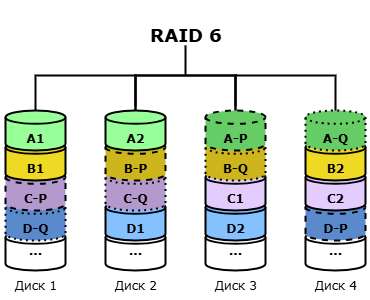

The diagram above was exported from draw.io. Its source (the exported page's mxGraphModel, read from the mxfile embedded in the PNG):
<mxGraphModel dx="2066" dy="1201" grid="1" gridSize="10" guides="1" tooltips="1" connect="1" arrows="1" fold="1" page="1" pageScale="1" pageWidth="1169" pageHeight="827" math="0" shadow="0">
  <root>
    <mxCell id="Co2-dbxjq0Av1ebmGBWg-0" />
    <mxCell id="Co2-dbxjq0Av1ebmGBWg-1" parent="Co2-dbxjq0Av1ebmGBWg-0" />
    <mxCell id="Co2-dbxjq0Av1ebmGBWg-2" value="" style="strokeWidth=2;html=1;shape=mxgraph.flowchart.annotation_1;align=left;pointerEvents=1;rotation=90;" parent="Co2-dbxjq0Av1ebmGBWg-1" vertex="1">
      <mxGeometry x="515" y="95" width="40" height="100" as="geometry" />
    </mxCell>
    <mxCell id="Co2-dbxjq0Av1ebmGBWg-3" value="&lt;h2&gt;&lt;font face=&quot;Verdana&quot;&gt;RAID 6&lt;/font&gt;&lt;/h2&gt;" style="text;html=1;align=center;verticalAlign=middle;resizable=0;points=[];autosize=1;strokeColor=none;fillColor=none;" parent="Co2-dbxjq0Av1ebmGBWg-1" vertex="1">
      <mxGeometry x="485" y="50" width="100" height="70" as="geometry" />
    </mxCell>
    <mxCell id="Co2-dbxjq0Av1ebmGBWg-4" value="" style="group;fillColor=none;fillStyle=auto;container=0;" parent="Co2-dbxjq0Av1ebmGBWg-1" vertex="1" connectable="0">
      <mxGeometry x="350" y="160" width="70" height="190" as="geometry" />
    </mxCell>
    <mxCell id="Co2-dbxjq0Av1ebmGBWg-5" value="" style="group;fillColor=none;fillStyle=auto;container=0;" parent="Co2-dbxjq0Av1ebmGBWg-1" vertex="1" connectable="0">
      <mxGeometry x="450" y="160" width="70" height="190" as="geometry" />
    </mxCell>
    <mxCell id="Co2-dbxjq0Av1ebmGBWg-6" value="" style="strokeWidth=2;html=1;shape=mxgraph.flowchart.annotation_1;align=left;pointerEvents=1;rotation=90;" parent="Co2-dbxjq0Av1ebmGBWg-1" vertex="1">
      <mxGeometry x="415" y="95" width="40" height="100" as="geometry" />
    </mxCell>
    <mxCell id="Co2-dbxjq0Av1ebmGBWg-7" value="" style="strokeWidth=2;html=1;shape=mxgraph.flowchart.annotation_2;align=left;labelPosition=right;pointerEvents=1;rotation=90;" parent="Co2-dbxjq0Av1ebmGBWg-1" vertex="1">
      <mxGeometry x="505" y="75" width="60" height="100" as="geometry" />
    </mxCell>
    <mxCell id="Co2-dbxjq0Av1ebmGBWg-8" value="" style="group;fillColor=none;fillStyle=auto;container=0;" parent="Co2-dbxjq0Av1ebmGBWg-1" vertex="1" connectable="0">
      <mxGeometry x="550" y="160" width="70" height="190" as="geometry" />
    </mxCell>
    <mxCell id="Co2-dbxjq0Av1ebmGBWg-9" value="" style="group;fillColor=none;fillStyle=auto;container=0;" parent="Co2-dbxjq0Av1ebmGBWg-1" vertex="1" connectable="0">
      <mxGeometry x="650" y="160" width="70" height="190" as="geometry" />
    </mxCell>
    <mxCell id="Co2-dbxjq0Av1ebmGBWg-10" value="" style="strokeWidth=2;html=1;shape=mxgraph.flowchart.annotation_1;align=left;pointerEvents=1;rotation=90;" parent="Co2-dbxjq0Av1ebmGBWg-1" vertex="1">
      <mxGeometry x="615" y="95" width="40" height="100" as="geometry" />
    </mxCell>
    <mxCell id="Co2-dbxjq0Av1ebmGBWg-11" value="&lt;font face=&quot;Verdana&quot;&gt;&lt;b&gt;...&lt;/b&gt;&lt;/font&gt;" style="strokeWidth=2;html=1;shape=mxgraph.flowchart.database;whiteSpace=wrap;" parent="Co2-dbxjq0Av1ebmGBWg-1" vertex="1">
      <mxGeometry x="355" y="280" width="60" height="40" as="geometry" />
    </mxCell>
    <mxCell id="Co2-dbxjq0Av1ebmGBWg-12" value="&lt;div&gt;&lt;font face=&quot;Verdana&quot;&gt;&lt;b&gt;&lt;br&gt;&lt;/b&gt;&lt;/font&gt;&lt;/div&gt;&lt;font face=&quot;Verdana&quot;&gt;&lt;b&gt;D-Q&lt;/b&gt;&lt;/font&gt;" style="strokeWidth=2;html=1;shape=mxgraph.flowchart.database;whiteSpace=wrap;fillColor=#5A8ACC;dashed=1;dashPattern=1 2;" parent="Co2-dbxjq0Av1ebmGBWg-1" vertex="1">
      <mxGeometry x="355" y="250" width="60" height="40" as="geometry" />
    </mxCell>
    <mxCell id="Co2-dbxjq0Av1ebmGBWg-13" value="&lt;div&gt;&lt;font face=&quot;Verdana&quot;&gt;&lt;b&gt;&lt;br&gt;&lt;/b&gt;&lt;/font&gt;&lt;/div&gt;&lt;font face=&quot;Verdana&quot;&gt;&lt;b&gt;C-P&lt;/b&gt;&lt;/font&gt;" style="strokeWidth=2;html=1;shape=mxgraph.flowchart.database;whiteSpace=wrap;fillColor=#B399CC;dashed=1;" parent="Co2-dbxjq0Av1ebmGBWg-1" vertex="1">
      <mxGeometry x="355" y="220" width="60" height="40" as="geometry" />
    </mxCell>
    <mxCell id="Co2-dbxjq0Av1ebmGBWg-14" value="&lt;div&gt;&lt;font face=&quot;Verdana&quot;&gt;&lt;b&gt;&lt;br&gt;&lt;/b&gt;&lt;/font&gt;&lt;/div&gt;&lt;font face=&quot;Verdana&quot;&gt;&lt;b&gt;B1&lt;/b&gt;&lt;/font&gt;" style="strokeWidth=2;html=1;shape=mxgraph.flowchart.database;whiteSpace=wrap;fillColor=#EED924;" parent="Co2-dbxjq0Av1ebmGBWg-1" vertex="1">
      <mxGeometry x="355" y="190" width="60" height="40" as="geometry" />
    </mxCell>
    <mxCell id="Co2-dbxjq0Av1ebmGBWg-15" value="&lt;div&gt;&lt;b style=&quot;&quot;&gt;&lt;font face=&quot;Verdana&quot;&gt;&lt;br&gt;&lt;/font&gt;&lt;/b&gt;&lt;/div&gt;&lt;b style=&quot;&quot;&gt;&lt;font face=&quot;Verdana&quot;&gt;A1&lt;/font&gt;&lt;/b&gt;" style="strokeWidth=2;html=1;shape=mxgraph.flowchart.database;whiteSpace=wrap;gradientColor=none;gradientDirection=radial;fillColor=#99FF99;" parent="Co2-dbxjq0Av1ebmGBWg-1" vertex="1">
      <mxGeometry x="355" y="160" width="60" height="40" as="geometry" />
    </mxCell>
    <mxCell id="Co2-dbxjq0Av1ebmGBWg-16" value="&lt;div&gt;&lt;span style=&quot;background-color: transparent; color: light-dark(rgb(0, 0, 0), rgb(255, 255, 255));&quot;&gt;&lt;font face=&quot;Verdana&quot;&gt;Диск 1&lt;/font&gt;&lt;/span&gt;&lt;/div&gt;" style="text;html=1;align=center;verticalAlign=middle;resizable=0;points=[];autosize=1;strokeColor=none;fillColor=none;" parent="Co2-dbxjq0Av1ebmGBWg-1" vertex="1">
      <mxGeometry x="350" y="320" width="70" height="30" as="geometry" />
    </mxCell>
    <mxCell id="Co2-dbxjq0Av1ebmGBWg-17" value="&lt;font face=&quot;Verdana&quot;&gt;&lt;b&gt;...&lt;/b&gt;&lt;/font&gt;" style="strokeWidth=2;html=1;shape=mxgraph.flowchart.database;whiteSpace=wrap;" parent="Co2-dbxjq0Av1ebmGBWg-1" vertex="1">
      <mxGeometry x="455" y="280" width="60" height="40" as="geometry" />
    </mxCell>
    <mxCell id="Co2-dbxjq0Av1ebmGBWg-18" value="&lt;div&gt;&lt;font face=&quot;Verdana&quot;&gt;&lt;b&gt;&lt;br&gt;&lt;/b&gt;&lt;/font&gt;&lt;/div&gt;&lt;font face=&quot;Verdana&quot;&gt;&lt;b&gt;D1&lt;/b&gt;&lt;/font&gt;" style="strokeWidth=2;html=1;shape=mxgraph.flowchart.database;whiteSpace=wrap;fillColor=#85C0FF;" parent="Co2-dbxjq0Av1ebmGBWg-1" vertex="1">
      <mxGeometry x="455" y="250" width="60" height="40" as="geometry" />
    </mxCell>
    <mxCell id="Co2-dbxjq0Av1ebmGBWg-19" value="&lt;div&gt;&lt;font face=&quot;Verdana&quot;&gt;&lt;b&gt;&lt;br&gt;&lt;/b&gt;&lt;/font&gt;&lt;/div&gt;&lt;font face=&quot;Verdana&quot;&gt;&lt;b&gt;C-Q&lt;/b&gt;&lt;/font&gt;" style="strokeWidth=2;html=1;shape=mxgraph.flowchart.database;whiteSpace=wrap;fillColor=#B399CC;dashed=1;dashPattern=1 2;" parent="Co2-dbxjq0Av1ebmGBWg-1" vertex="1">
      <mxGeometry x="455" y="220" width="60" height="40" as="geometry" />
    </mxCell>
    <mxCell id="Co2-dbxjq0Av1ebmGBWg-20" value="&lt;div&gt;&lt;font face=&quot;Verdana&quot;&gt;&lt;b&gt;&lt;br&gt;&lt;/b&gt;&lt;/font&gt;&lt;/div&gt;&lt;font face=&quot;Verdana&quot;&gt;&lt;b&gt;B-P&lt;/b&gt;&lt;/font&gt;" style="strokeWidth=2;html=1;shape=mxgraph.flowchart.database;whiteSpace=wrap;fillColor=#CCB51D;dashed=1;" parent="Co2-dbxjq0Av1ebmGBWg-1" vertex="1">
      <mxGeometry x="455" y="190" width="60" height="40" as="geometry" />
    </mxCell>
    <mxCell id="Co2-dbxjq0Av1ebmGBWg-21" value="&lt;div&gt;&lt;b style=&quot;&quot;&gt;&lt;font face=&quot;Verdana&quot;&gt;&lt;br&gt;&lt;/font&gt;&lt;/b&gt;&lt;/div&gt;&lt;b style=&quot;&quot;&gt;&lt;font face=&quot;Verdana&quot;&gt;A2&lt;/font&gt;&lt;/b&gt;" style="strokeWidth=2;html=1;shape=mxgraph.flowchart.database;whiteSpace=wrap;gradientColor=none;gradientDirection=radial;fillColor=#99FF99;" parent="Co2-dbxjq0Av1ebmGBWg-1" vertex="1">
      <mxGeometry x="455" y="160" width="60" height="40" as="geometry" />
    </mxCell>
    <mxCell id="Co2-dbxjq0Av1ebmGBWg-22" value="&lt;div&gt;&lt;span style=&quot;background-color: transparent; color: light-dark(rgb(0, 0, 0), rgb(255, 255, 255));&quot;&gt;&lt;font face=&quot;Verdana&quot;&gt;Диск 2&lt;/font&gt;&lt;/span&gt;&lt;/div&gt;" style="text;html=1;align=center;verticalAlign=middle;resizable=0;points=[];autosize=1;strokeColor=none;fillColor=none;" parent="Co2-dbxjq0Av1ebmGBWg-1" vertex="1">
      <mxGeometry x="450" y="320" width="70" height="30" as="geometry" />
    </mxCell>
    <mxCell id="Co2-dbxjq0Av1ebmGBWg-23" value="&lt;font face=&quot;Verdana&quot;&gt;&lt;b&gt;...&lt;/b&gt;&lt;/font&gt;" style="strokeWidth=2;html=1;shape=mxgraph.flowchart.database;whiteSpace=wrap;" parent="Co2-dbxjq0Av1ebmGBWg-1" vertex="1">
      <mxGeometry x="555" y="280" width="60" height="40" as="geometry" />
    </mxCell>
    <mxCell id="Co2-dbxjq0Av1ebmGBWg-24" value="&lt;div&gt;&lt;font face=&quot;Verdana&quot;&gt;&lt;b&gt;&lt;br&gt;&lt;/b&gt;&lt;/font&gt;&lt;/div&gt;&lt;font face=&quot;Verdana&quot;&gt;&lt;b&gt;D2&lt;/b&gt;&lt;/font&gt;" style="strokeWidth=2;html=1;shape=mxgraph.flowchart.database;whiteSpace=wrap;fillColor=#85C0FF;" parent="Co2-dbxjq0Av1ebmGBWg-1" vertex="1">
      <mxGeometry x="555" y="250" width="60" height="40" as="geometry" />
    </mxCell>
    <mxCell id="Co2-dbxjq0Av1ebmGBWg-25" value="&lt;div&gt;&lt;font face=&quot;Verdana&quot;&gt;&lt;b&gt;&lt;br&gt;&lt;/b&gt;&lt;/font&gt;&lt;/div&gt;&lt;font face=&quot;Verdana&quot;&gt;&lt;b&gt;C1&lt;/b&gt;&lt;/font&gt;" style="strokeWidth=2;html=1;shape=mxgraph.flowchart.database;whiteSpace=wrap;fillColor=#E5CCFF;" parent="Co2-dbxjq0Av1ebmGBWg-1" vertex="1">
      <mxGeometry x="555" y="220" width="60" height="40" as="geometry" />
    </mxCell>
    <mxCell id="Co2-dbxjq0Av1ebmGBWg-26" value="&lt;div&gt;&lt;font face=&quot;Verdana&quot;&gt;&lt;b&gt;&lt;br&gt;&lt;/b&gt;&lt;/font&gt;&lt;/div&gt;&lt;font face=&quot;Verdana&quot;&gt;&lt;b&gt;B-Q&lt;/b&gt;&lt;/font&gt;" style="strokeWidth=2;html=1;shape=mxgraph.flowchart.database;whiteSpace=wrap;fillColor=#CCB51D;dashed=1;dashPattern=1 2;" parent="Co2-dbxjq0Av1ebmGBWg-1" vertex="1">
      <mxGeometry x="555" y="190" width="60" height="40" as="geometry" />
    </mxCell>
    <mxCell id="Co2-dbxjq0Av1ebmGBWg-27" value="&lt;div&gt;&lt;b style=&quot;&quot;&gt;&lt;font face=&quot;Verdana&quot;&gt;&lt;br&gt;&lt;/font&gt;&lt;/b&gt;&lt;/div&gt;&lt;b style=&quot;&quot;&gt;&lt;font face=&quot;Verdana&quot;&gt;A-P&lt;/font&gt;&lt;/b&gt;" style="strokeWidth=2;html=1;shape=mxgraph.flowchart.database;whiteSpace=wrap;gradientColor=none;gradientDirection=radial;fillColor=#66CC66;dashed=1;" parent="Co2-dbxjq0Av1ebmGBWg-1" vertex="1">
      <mxGeometry x="555" y="160" width="60" height="40" as="geometry" />
    </mxCell>
    <mxCell id="Co2-dbxjq0Av1ebmGBWg-28" value="&lt;div&gt;&lt;span style=&quot;background-color: transparent; color: light-dark(rgb(0, 0, 0), rgb(255, 255, 255));&quot;&gt;&lt;font face=&quot;Verdana&quot;&gt;Диск 3&lt;/font&gt;&lt;/span&gt;&lt;/div&gt;" style="text;html=1;align=center;verticalAlign=middle;resizable=0;points=[];autosize=1;strokeColor=none;fillColor=none;" parent="Co2-dbxjq0Av1ebmGBWg-1" vertex="1">
      <mxGeometry x="550" y="320" width="70" height="30" as="geometry" />
    </mxCell>
    <mxCell id="Co2-dbxjq0Av1ebmGBWg-29" value="&lt;font face=&quot;Verdana&quot;&gt;&lt;b&gt;...&lt;/b&gt;&lt;/font&gt;" style="strokeWidth=2;html=1;shape=mxgraph.flowchart.database;whiteSpace=wrap;" parent="Co2-dbxjq0Av1ebmGBWg-1" vertex="1">
      <mxGeometry x="655" y="280" width="60" height="40" as="geometry" />
    </mxCell>
    <mxCell id="Co2-dbxjq0Av1ebmGBWg-30" value="&lt;div&gt;&lt;font face=&quot;Verdana&quot;&gt;&lt;b&gt;&lt;br&gt;&lt;/b&gt;&lt;/font&gt;&lt;/div&gt;&lt;font face=&quot;Verdana&quot;&gt;&lt;b&gt;D-P&lt;/b&gt;&lt;/font&gt;" style="strokeWidth=2;html=1;shape=mxgraph.flowchart.database;whiteSpace=wrap;fillColor=#5A8ACC;dashed=1;" parent="Co2-dbxjq0Av1ebmGBWg-1" vertex="1">
      <mxGeometry x="655" y="250" width="60" height="40" as="geometry" />
    </mxCell>
    <mxCell id="Co2-dbxjq0Av1ebmGBWg-31" value="&lt;div&gt;&lt;font face=&quot;Verdana&quot;&gt;&lt;b&gt;&lt;br&gt;&lt;/b&gt;&lt;/font&gt;&lt;/div&gt;&lt;font face=&quot;Verdana&quot;&gt;&lt;b&gt;C2&lt;/b&gt;&lt;/font&gt;" style="strokeWidth=2;html=1;shape=mxgraph.flowchart.database;whiteSpace=wrap;fillColor=#E5CCFF;" parent="Co2-dbxjq0Av1ebmGBWg-1" vertex="1">
      <mxGeometry x="655" y="220" width="60" height="40" as="geometry" />
    </mxCell>
    <mxCell id="Co2-dbxjq0Av1ebmGBWg-32" value="&lt;div&gt;&lt;font face=&quot;Verdana&quot;&gt;&lt;b&gt;&lt;br&gt;&lt;/b&gt;&lt;/font&gt;&lt;/div&gt;&lt;font face=&quot;Verdana&quot;&gt;&lt;b&gt;B2&lt;/b&gt;&lt;/font&gt;" style="strokeWidth=2;html=1;shape=mxgraph.flowchart.database;whiteSpace=wrap;fillColor=#EED924;" parent="Co2-dbxjq0Av1ebmGBWg-1" vertex="1">
      <mxGeometry x="655" y="190" width="60" height="40" as="geometry" />
    </mxCell>
    <mxCell id="Co2-dbxjq0Av1ebmGBWg-33" value="&lt;div&gt;&lt;b style=&quot;&quot;&gt;&lt;font face=&quot;Verdana&quot;&gt;&lt;br&gt;&lt;/font&gt;&lt;/b&gt;&lt;/div&gt;&lt;b style=&quot;&quot;&gt;&lt;font face=&quot;Verdana&quot;&gt;A-Q&lt;/font&gt;&lt;/b&gt;" style="strokeWidth=2;html=1;shape=mxgraph.flowchart.database;whiteSpace=wrap;gradientColor=none;gradientDirection=radial;fillColor=#66CC66;dashed=1;dashPattern=1 2;" parent="Co2-dbxjq0Av1ebmGBWg-1" vertex="1">
      <mxGeometry x="655" y="160" width="60" height="40" as="geometry" />
    </mxCell>
    <mxCell id="Co2-dbxjq0Av1ebmGBWg-34" value="&lt;div&gt;&lt;span style=&quot;background-color: transparent; color: light-dark(rgb(0, 0, 0), rgb(255, 255, 255));&quot;&gt;&lt;font face=&quot;Verdana&quot;&gt;Диск 4&lt;/font&gt;&lt;/span&gt;&lt;/div&gt;" style="text;html=1;align=center;verticalAlign=middle;resizable=0;points=[];autosize=1;strokeColor=none;fillColor=none;" parent="Co2-dbxjq0Av1ebmGBWg-1" vertex="1">
      <mxGeometry x="650" y="320" width="70" height="30" as="geometry" />
    </mxCell>
  </root>
</mxGraphModel>